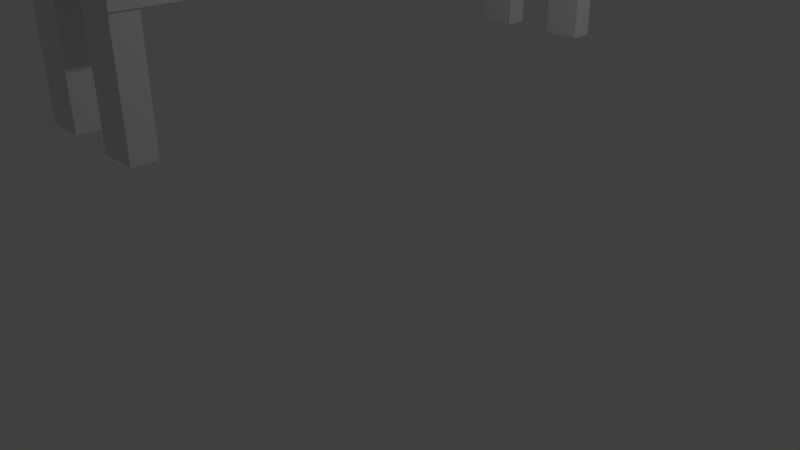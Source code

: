 # Source: BenchVRGame.blend  (saved by Blender 2.79.0; exported with 4.5.12 LTS)
import bpy
from mathutils import Matrix  # noqa: F401  (used for matrix-valued properties, if any)

bpy.ops.wm.read_factory_settings(use_empty=True)
scene = bpy.context.scene
scene.name = 'Scene'

# ---- collections
col_collection_1 = bpy.data.collections.new('Collection 1'); scene.collection.children.link(col_collection_1)

# ---- materials (node trees are filled in below, after node groups)
mat_material = bpy.data.materials.new('Material')
mat_material.alpha_threshold = 0.0
mat_material.use_transparent_shadow = False
mat_material.roughness = 0.5
mat_material.line_color = (0.0, 0.0, 0.0, 1.0)

# ---- material node trees

# ---- world
world_world = bpy.data.worlds.new('World'); scene.world = world_world
world_world.color = (0.05088, 0.05088, 0.05088)
world_world.use_sun_shadow = False
world_world.sun_shadow_jitter_overblur = 0.0
world_world.cycles.sampling_method = 'MANUAL'

# ---- cameras
cam_camera = bpy.data.cameras.new('Camera')
cam_camera.clip_end = 100.0
cam_camera.lens = 35.0
cam_camera.sensor_width = 32.0
cam_camera.sensor_height = 18.0
cam_camera.ortho_scale = 7.314
cam_camera.dof.focus_distance = 0.0
cam_camera.dof.aperture_fstop = 128.0

# ---- lights
light_lamp = bpy.data.lights.new('Lamp', 'POINT')
light_lamp.transmission_factor = 0.0
light_lamp.cutoff_distance = 30.0
light_lamp.energy = 100.0
light_lamp.shadow_buffer_clip_start = 1.001
light_lamp.shadow_soft_size = 0.1
light_lamp.shadow_maximum_resolution = 0.006
light_lamp.use_absolute_resolution = True

# ---- meshes
me_cube_005 = bpy.data.meshes.new('Cube.005')
me_cube_005.from_pydata([(-0.78, -3.391, 0.1968), (-0.78, -3.391, 1.68), (-0.78, -3.675, 0.1968), (-0.78, -3.675, 1.68), (-0.3196, -3.391, 0.1968), (-0.3196, -3.391, 1.68), (-0.3196, -3.675, 0.1968), (-0.3196, -3.675, 1.68)], [], [(0, 1, 3, 2), (2, 3, 7, 6), (6, 7, 5, 4), (4, 5, 1, 0), (2, 6, 4, 0), (7, 3, 1, 5)])
me_cube_005.use_remesh_preserve_volume = False
me_cube_005.use_remesh_preserve_attributes = False
me_cube_005.use_mirror_vertex_groups = False
me_cube_005.update()
me_cube_004 = bpy.data.meshes.new('Cube.004')
me_cube_004.from_pydata([(-0.78, -3.391, 0.1968), (-0.78, -3.391, 1.68), (-0.78, -3.675, 0.1968), (-0.78, -3.675, 1.68), (-0.3196, -3.391, 0.1968), (-0.3196, -3.391, 1.68), (-0.3196, -3.675, 0.1968), (-0.3196, -3.675, 1.68)], [], [(0, 1, 3, 2), (2, 3, 7, 6), (6, 7, 5, 4), (4, 5, 1, 0), (2, 6, 4, 0), (7, 3, 1, 5)])
me_cube_004.use_remesh_preserve_volume = False
me_cube_004.use_remesh_preserve_attributes = False
me_cube_004.use_mirror_vertex_groups = False
me_cube_004.update()
me_cube_003 = bpy.data.meshes.new('Cube.003')
me_cube_003.from_pydata([(-0.78, -3.391, 0.1968), (-0.78, -3.391, 1.68), (-0.78, -3.675, 0.1968), (-0.78, -3.675, 1.68), (-0.3196, -3.391, 0.1968), (-0.3196, -3.391, 1.68), (-0.3196, -3.675, 0.1968), (-0.3196, -3.675, 1.68)], [], [(0, 1, 3, 2), (2, 3, 7, 6), (6, 7, 5, 4), (4, 5, 1, 0), (2, 6, 4, 0), (7, 3, 1, 5)])
me_cube_003.use_remesh_preserve_volume = False
me_cube_003.use_remesh_preserve_attributes = False
me_cube_003.use_mirror_vertex_groups = False
me_cube_003.update()
me_cube_002 = bpy.data.meshes.new('Cube.002')
me_cube_002.from_pydata([(-0.78, -3.391, 0.1968), (-0.78, -3.391, 1.68), (-0.78, -3.675, 0.1968), (-0.78, -3.675, 1.68), (-0.3196, -3.391, 0.1968), (-0.3196, -3.391, 1.68), (-0.3196, -3.675, 0.1968), (-0.3196, -3.675, 1.68)], [], [(0, 1, 3, 2), (2, 3, 7, 6), (6, 7, 5, 4), (4, 5, 1, 0), (2, 6, 4, 0), (7, 3, 1, 5)])
me_cube_002.use_remesh_preserve_volume = False
me_cube_002.use_remesh_preserve_attributes = False
me_cube_002.use_mirror_vertex_groups = False
me_cube_002.update()
me_cube_001 = bpy.data.meshes.new('Cube.001')
me_cube_001.from_pydata([(0.7906, 3.402, -0.07411), (0.7906, -3.402, -0.07411), (-0.7906, -3.402, -0.07411), (-0.7906, 3.402, -0.07411), (0.7906, 3.402, 0.07411), (0.7906, -3.402, 0.07411), (-0.7906, -3.402, 0.07411), (-0.7906, 3.402, 0.07411)], [], [(0, 1, 2, 3), (4, 7, 6, 5), (0, 4, 5, 1), (1, 5, 6, 2), (2, 6, 7, 3), (4, 0, 3, 7)])
me_cube_001.materials.append(mat_material)
me_cube_001.use_remesh_preserve_volume = False
me_cube_001.use_remesh_preserve_attributes = False
me_cube_001.use_mirror_vertex_groups = False
me_cube_001.update()
me_cube = bpy.data.meshes.new('Cube')
me_cube.from_pydata([(0.7906, 3.402, -0.07411), (0.7906, -3.402, -0.07411), (-0.7906, -3.402, -0.07411), (-0.7906, 3.402, -0.07411), (0.7906, 3.402, 0.07411), (0.7906, -3.402, 0.07411), (-0.7906, -3.402, 0.07411), (-0.7906, 3.402, 0.07411)], [], [(0, 1, 2, 3), (4, 7, 6, 5), (0, 4, 5, 1), (1, 5, 6, 2), (2, 6, 7, 3), (4, 0, 3, 7)])
me_cube.materials.append(mat_material)
me_cube.use_remesh_preserve_volume = False
me_cube.use_remesh_preserve_attributes = False
me_cube.use_mirror_vertex_groups = False
me_cube.update()

# ---- objects
ob_cube_005 = bpy.data.objects.new('Cube.005', me_cube_005)
ob_cube_004 = bpy.data.objects.new('Cube.004', me_cube_004)
ob_cube_003 = bpy.data.objects.new('Cube.003', me_cube_003)
ob_cube_002 = bpy.data.objects.new('Cube.002', me_cube_002)
ob_cube_001 = bpy.data.objects.new('Cube.001', me_cube_001)
ob_cube = bpy.data.objects.new('Cube', me_cube)
ob_lamp = bpy.data.objects.new('Lamp', light_lamp)
ob_camera = bpy.data.objects.new('Camera', cam_camera)

# ---- transforms, parenting, visibility, modifiers, constraints
ob_cube_005.location = (1.062, 6.681, 2.207)
ob_cube_005.lineart.crease_threshold = 0.0
ob_cube_004.location = (-0.07126, 6.699, 2.19)
ob_cube_004.lineart.crease_threshold = 0.0
ob_cube_003.location = (1.08, 0.284, 2.195)
ob_cube_003.lineart.crease_threshold = 0.0
ob_cube_002.location = (0.006026, 0.2906, 2.208)
ob_cube_002.lineart.crease_threshold = 0.0
ob_cube_001.location = (-0.8084, 0.01461, 4.527)
ob_cube_001.rotation_euler = (-0.0, -1.571, -0.0)
ob_cube_001.lock_rotations_4d = False
ob_cube_001.empty_display_type = 'ARROWS'
ob_cube_001.lineart.crease_threshold = 0.0
ob_cube.location = (0.0, 0.0, 3.823)
ob_cube.lock_rotations_4d = False
ob_cube.empty_display_type = 'ARROWS'
ob_cube.lineart.crease_threshold = 0.0
ob_lamp.location = (4.076, 1.005, 5.904)
ob_lamp.rotation_euler = (0.6503, 0.05522, 1.866)
ob_lamp.lock_rotations_4d = False
ob_lamp.empty_display_type = 'ARROWS'
ob_lamp.color = (0.0, 0.0, 0.0, 0.0)
ob_lamp.lineart.crease_threshold = 0.0
ob_camera.location = (7.481, -6.508, 5.344)
ob_camera.rotation_euler = (1.109, 0.0, 0.8149)
ob_camera.lock_rotations_4d = False
ob_camera.empty_display_type = 'ARROWS'
ob_camera.color = (0.0, 0.0, 0.0, 0.0)
ob_camera.display_type = 'WIRE'
ob_camera.lineart.crease_threshold = 0.0

# ---- collection membership
col_collection_1.objects.link(ob_cube_005)
col_collection_1.objects.link(ob_cube_004)
col_collection_1.objects.link(ob_cube_003)
col_collection_1.objects.link(ob_cube_002)
col_collection_1.objects.link(ob_cube_001)
col_collection_1.objects.link(ob_cube)
col_collection_1.objects.link(ob_lamp)
col_collection_1.objects.link(ob_camera)

# ---- scene / render settings (as saved in the file)
scene.camera = ob_camera
scene.frame_start = 1; scene.frame_end = 250; scene.frame_set(1)
scene.render.engine = 'BLENDER_EEVEE_NEXT'
scene.render.resolution_percentage = 50
scene.render.dither_intensity = 0.0
scene.cycles.use_denoising = False
scene.cycles.samples = 128
scene.cycles.sampling_pattern = 'TABULATED_SOBOL'
scene.cycles.use_adaptive_sampling = False
scene.cycles.use_light_tree = False
scene.cycles.blur_glossy = 0.0
scene.cycles.sample_clamp_indirect = 0.0
scene.view_settings.view_transform = 'Standard'
bpy.context.view_layer.update()
